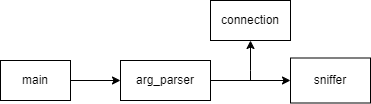

The diagram above was exported from draw.io. Its source (the exported page's mxGraphModel, read from the mxfile embedded in the PNG):
<mxGraphModel dx="819" dy="441" grid="1" gridSize="10" guides="1" tooltips="1" connect="1" arrows="1" fold="1" page="1" pageScale="1" pageWidth="827" pageHeight="1169" math="0" shadow="0">
  <root>
    <mxCell id="WIyWlLk6GJQsqaUBKTNV-0" />
    <mxCell id="WIyWlLk6GJQsqaUBKTNV-1" parent="WIyWlLk6GJQsqaUBKTNV-0" />
    <mxCell id="jy0VwROP3WuJHidUwZCz-2" style="edgeStyle=orthogonalEdgeStyle;rounded=0;orthogonalLoop=1;jettySize=auto;html=1;" edge="1" parent="WIyWlLk6GJQsqaUBKTNV-1" source="jy0VwROP3WuJHidUwZCz-0" target="jy0VwROP3WuJHidUwZCz-1">
      <mxGeometry relative="1" as="geometry" />
    </mxCell>
    <mxCell id="jy0VwROP3WuJHidUwZCz-0" value="main" style="rounded=0;whiteSpace=wrap;html=1;" vertex="1" parent="WIyWlLk6GJQsqaUBKTNV-1">
      <mxGeometry x="180" y="170" width="70" height="40" as="geometry" />
    </mxCell>
    <mxCell id="jy0VwROP3WuJHidUwZCz-7" style="edgeStyle=orthogonalEdgeStyle;rounded=0;orthogonalLoop=1;jettySize=auto;html=1;" edge="1" parent="WIyWlLk6GJQsqaUBKTNV-1" source="jy0VwROP3WuJHidUwZCz-1" target="jy0VwROP3WuJHidUwZCz-8">
      <mxGeometry relative="1" as="geometry">
        <mxPoint x="520" y="190" as="targetPoint" />
      </mxGeometry>
    </mxCell>
    <mxCell id="jy0VwROP3WuJHidUwZCz-1" value="arg_parser" style="rounded=0;whiteSpace=wrap;html=1;" vertex="1" parent="WIyWlLk6GJQsqaUBKTNV-1">
      <mxGeometry x="300" y="170" width="90" height="40" as="geometry" />
    </mxCell>
    <mxCell id="jy0VwROP3WuJHidUwZCz-3" value="connection" style="rounded=0;whiteSpace=wrap;html=1;" vertex="1" parent="WIyWlLk6GJQsqaUBKTNV-1">
      <mxGeometry x="390" y="110" width="80" height="40" as="geometry" />
    </mxCell>
    <mxCell id="jy0VwROP3WuJHidUwZCz-5" value="" style="endArrow=classic;html=1;rounded=0;entryX=0.5;entryY=1;entryDx=0;entryDy=0;" edge="1" parent="WIyWlLk6GJQsqaUBKTNV-1">
      <mxGeometry width="50" height="50" relative="1" as="geometry">
        <mxPoint x="430" y="190" as="sourcePoint" />
        <mxPoint x="430" y="150" as="targetPoint" />
        <Array as="points">
          <mxPoint x="430" y="180" />
        </Array>
      </mxGeometry>
    </mxCell>
    <mxCell id="jy0VwROP3WuJHidUwZCz-8" value="sniffer" style="rounded=0;whiteSpace=wrap;html=1;" vertex="1" parent="WIyWlLk6GJQsqaUBKTNV-1">
      <mxGeometry x="470" y="167.5" width="80" height="45" as="geometry" />
    </mxCell>
  </root>
</mxGraphModel>